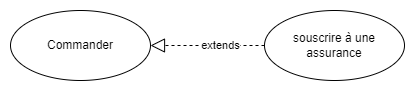

The diagram above was exported from draw.io. Its source (the exported page's mxGraphModel, read from the mxfile embedded in the PNG):
<mxGraphModel dx="865" dy="534" grid="1" gridSize="10" guides="1" tooltips="1" connect="1" arrows="1" fold="1" page="1" pageScale="1" pageWidth="827" pageHeight="1169" math="0" shadow="0">
  <root>
    <mxCell id="0" />
    <mxCell id="1" parent="0" />
    <mxCell id="pC4YTjx3Fw1YFXz6mwXi-1" value="Commander" style="ellipse;whiteSpace=wrap;html=1;" vertex="1" parent="1">
      <mxGeometry x="160" y="120" width="140" height="70" as="geometry" />
    </mxCell>
    <mxCell id="pC4YTjx3Fw1YFXz6mwXi-2" value="souscrire à une assurance" style="ellipse;whiteSpace=wrap;html=1;" vertex="1" parent="1">
      <mxGeometry x="414" y="120" width="140" height="70" as="geometry" />
    </mxCell>
    <mxCell id="pC4YTjx3Fw1YFXz6mwXi-3" value="" style="endArrow=block;dashed=1;endFill=0;endSize=12;html=1;rounded=0;" edge="1" parent="1" source="pC4YTjx3Fw1YFXz6mwXi-2" target="pC4YTjx3Fw1YFXz6mwXi-1">
      <mxGeometry width="160" relative="1" as="geometry">
        <mxPoint x="330" y="320" as="sourcePoint" />
        <mxPoint x="490" y="320" as="targetPoint" />
      </mxGeometry>
    </mxCell>
    <mxCell id="pC4YTjx3Fw1YFXz6mwXi-4" value="extends" style="edgeLabel;html=1;align=center;verticalAlign=middle;resizable=0;points=[];" vertex="1" connectable="0" parent="pC4YTjx3Fw1YFXz6mwXi-3">
      <mxGeometry x="-0.3217" relative="1" as="geometry">
        <mxPoint x="-6" as="offset" />
      </mxGeometry>
    </mxCell>
  </root>
</mxGraphModel>